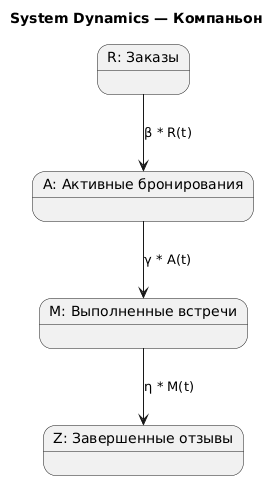

The diagram above was rendered by PlantUML. Its source (embedded in the PNG):
@startuml
title System Dynamics — Компаньон
state "R: Заказы" as R
state "A: Активные бронирования" as A
state "M: Выполненные встречи" as M
state "Z: Завершенные отзывы" as Z

R --> A : β * R(t)
A --> M : γ * A(t)
M --> Z : η * M(t)
@enduml